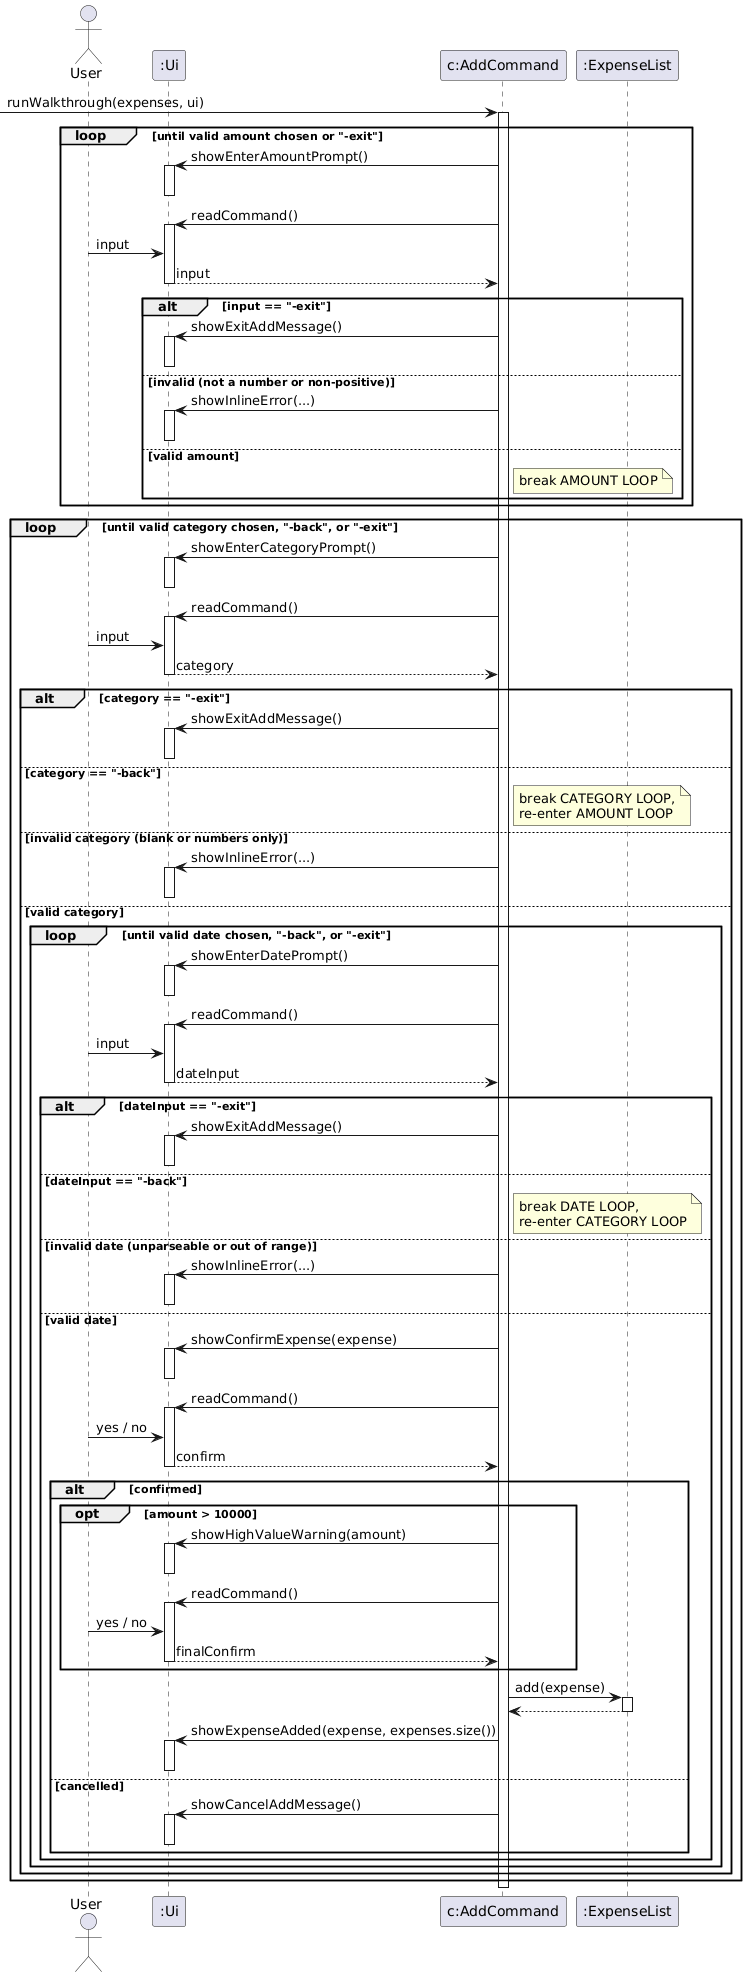

The diagram above was rendered by PlantUML. Its source (embedded in the PNG):
@startuml
'https://plantuml.com/sequence-diagram
actor User

participant ":Ui"
participant "c:AddCommand"
participant ":ExpenseList"


[-> "c:AddCommand" : runWalkthrough(expenses, ui)
activate "c:AddCommand"

loop until valid amount chosen or "-exit"
    "c:AddCommand" -> ":Ui" : showEnterAmountPrompt()
    activate ":Ui"
    deactivate ":Ui"

    "c:AddCommand" -> ":Ui" : readCommand()
    activate ":Ui"
    User -> ":Ui" : input
    ":Ui" --> "c:AddCommand" : input
    deactivate ":Ui"

    alt input == "-exit"
        "c:AddCommand" -> ":Ui" : showExitAddMessage()
        activate ":Ui"
        deactivate ":Ui"
    else invalid (not a number or non-positive)
        "c:AddCommand" -> ":Ui" : showInlineError(...)
        activate ":Ui"
        deactivate ":Ui"
    else valid amount
        note right of "c:AddCommand" : break AMOUNT LOOP
    end
end

loop until valid category chosen, "-back", or "-exit"
    "c:AddCommand" -> ":Ui" : showEnterCategoryPrompt()
    activate ":Ui"
    deactivate ":Ui"

    "c:AddCommand" -> ":Ui" : readCommand()
    activate ":Ui"
    User -> ":Ui" : input
    ":Ui" --> "c:AddCommand" : category
    deactivate ":Ui"

    alt category == "-exit"
        "c:AddCommand" -> ":Ui" : showExitAddMessage()
        activate ":Ui"
        deactivate ":Ui"
    else category == "-back"
        note right of "c:AddCommand" : break CATEGORY LOOP,\nre-enter AMOUNT LOOP
    else invalid category (blank or numbers only)
        "c:AddCommand" -> ":Ui" : showInlineError(...)
        activate ":Ui"
        deactivate ":Ui"
    else valid category

        loop until valid date chosen, "-back", or "-exit"
            "c:AddCommand" -> ":Ui" : showEnterDatePrompt()
            activate ":Ui"
            deactivate ":Ui"

            "c:AddCommand" -> ":Ui" : readCommand()
            activate ":Ui"
            User -> ":Ui" : input
            ":Ui" --> "c:AddCommand" : dateInput
            deactivate ":Ui"

            alt dateInput == "-exit"
                "c:AddCommand" -> ":Ui" : showExitAddMessage()
                activate ":Ui"
                deactivate ":Ui"
            else dateInput == "-back"
                note right of "c:AddCommand" : break DATE LOOP,\nre-enter CATEGORY LOOP
            else invalid date (unparseable or out of range)
                "c:AddCommand" -> ":Ui" : showInlineError(...)
                activate ":Ui"
                deactivate ":Ui"
            else valid date

                "c:AddCommand" -> ":Ui" : showConfirmExpense(expense)
                activate ":Ui"
                deactivate ":Ui"

                "c:AddCommand" -> ":Ui" : readCommand()
                activate ":Ui"
                User -> ":Ui" : yes / no
                ":Ui" --> "c:AddCommand" : confirm
                deactivate ":Ui"

                alt confirmed

                    opt amount > 10000
                        "c:AddCommand" -> ":Ui" : showHighValueWarning(amount)
                        activate ":Ui"
                        deactivate ":Ui"

                        "c:AddCommand" -> ":Ui" : readCommand()
                        activate ":Ui"
                        User -> ":Ui" : yes / no
                        ":Ui" --> "c:AddCommand" : finalConfirm
                        deactivate ":Ui"
                    end

                    "c:AddCommand" -> ":ExpenseList" : add(expense)
                    activate ":ExpenseList"
                    ":ExpenseList" --> "c:AddCommand"
                    deactivate ":ExpenseList"

                    "c:AddCommand" -> ":Ui" : showExpenseAdded(expense, expenses.size())
                    activate ":Ui"
                    deactivate ":Ui"

                else cancelled
                    "c:AddCommand" -> ":Ui" : showCancelAddMessage()
                    activate ":Ui"
                    deactivate ":Ui"
                end
            end
        end
    end
end

deactivate "c:AddCommand"
@enduml